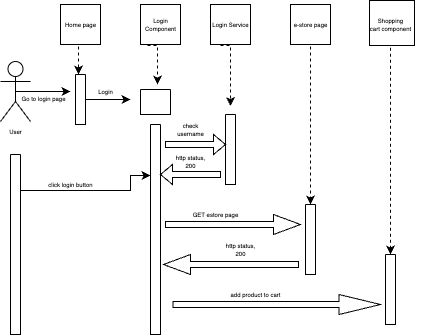

The diagram above was exported from draw.io. Its source (the exported page's mxGraphModel, read from the mxfile embedded in the PNG):
<mxGraphModel dx="578" dy="528" grid="1" gridSize="10" guides="1" tooltips="1" connect="1" arrows="1" fold="1" page="1" pageScale="1" pageWidth="850" pageHeight="1100" math="0" shadow="0">
  <root>
    <mxCell id="0" />
    <mxCell id="1" parent="0" />
    <mxCell id="2" style="edgeStyle=orthogonalEdgeStyle;rounded=0;orthogonalLoop=1;jettySize=auto;html=1;exitX=0.5;exitY=0.5;exitDx=0;exitDy=0;exitPerimeter=0;fontSize=6;" edge="1" source="3" parent="1">
      <mxGeometry relative="1" as="geometry">
        <mxPoint x="180" y="167" as="targetPoint" />
      </mxGeometry>
    </mxCell>
    <mxCell id="3" value="User&lt;br&gt;" style="shape=umlActor;verticalLabelPosition=bottom;verticalAlign=top;html=1;outlineConnect=0;fontSize=6;" vertex="1" parent="1">
      <mxGeometry x="110" y="137" width="30" height="60" as="geometry" />
    </mxCell>
    <mxCell id="4" value="" style="whiteSpace=wrap;html=1;aspect=fixed;fontSize=6;" vertex="1" parent="1">
      <mxGeometry x="170" y="80" width="40" height="40" as="geometry" />
    </mxCell>
    <mxCell id="5" value="" style="whiteSpace=wrap;html=1;aspect=fixed;fontSize=6;" vertex="1" parent="1">
      <mxGeometry x="250" y="80" width="40" height="40" as="geometry" />
    </mxCell>
    <mxCell id="6" value="" style="whiteSpace=wrap;html=1;aspect=fixed;fontSize=6;" vertex="1" parent="1">
      <mxGeometry x="320" y="80" width="40" height="40" as="geometry" />
    </mxCell>
    <mxCell id="7" value="" style="whiteSpace=wrap;html=1;aspect=fixed;fontSize=6;" vertex="1" parent="1">
      <mxGeometry x="400" y="80" width="40" height="40" as="geometry" />
    </mxCell>
    <mxCell id="8" style="edgeStyle=orthogonalEdgeStyle;rounded=0;orthogonalLoop=1;jettySize=auto;html=1;exitX=0.25;exitY=1;exitDx=0;exitDy=0;entryX=0.5;entryY=0;entryDx=0;entryDy=0;fontSize=6;strokeColor=default;dashed=1;" edge="1" source="9" target="29" parent="1">
      <mxGeometry relative="1" as="geometry">
        <Array as="points">
          <mxPoint x="500" y="121" />
        </Array>
      </mxGeometry>
    </mxCell>
    <mxCell id="9" value="" style="whiteSpace=wrap;html=1;aspect=fixed;fontSize=6;" vertex="1" parent="1">
      <mxGeometry x="479" y="76" width="45" height="45" as="geometry" />
    </mxCell>
    <mxCell id="10" value="" style="edgeStyle=orthogonalEdgeStyle;rounded=0;orthogonalLoop=1;jettySize=auto;html=1;fontSize=6;" edge="1" source="11" parent="1">
      <mxGeometry relative="1" as="geometry">
        <mxPoint x="240" y="175" as="targetPoint" />
      </mxGeometry>
    </mxCell>
    <mxCell id="11" value="" style="swimlane;startSize=0;fontSize=6;" vertex="1" parent="1">
      <mxGeometry x="185" y="150" width="10" height="50" as="geometry">
        <mxRectangle x="240" y="220" width="50" height="40" as="alternateBounds" />
      </mxGeometry>
    </mxCell>
    <mxCell id="12" value="" style="swimlane;startSize=0;fontSize=6;" vertex="1" parent="1">
      <mxGeometry x="250" y="165" width="30" height="25" as="geometry">
        <mxRectangle x="240" y="220" width="50" height="40" as="alternateBounds" />
      </mxGeometry>
    </mxCell>
    <mxCell id="13" value="Home page" style="text;html=1;align=center;verticalAlign=middle;resizable=0;points=[];autosize=1;strokeColor=none;fillColor=none;fontSize=6;" vertex="1" parent="1">
      <mxGeometry x="165" y="90" width="50" height="20" as="geometry" />
    </mxCell>
    <mxCell id="14" value="Go to login page&lt;br&gt;" style="text;html=1;align=center;verticalAlign=middle;resizable=0;points=[];autosize=1;strokeColor=none;fillColor=none;fontSize=6;" vertex="1" parent="1">
      <mxGeometry x="118" y="164" width="70" height="20" as="geometry" />
    </mxCell>
    <mxCell id="15" value="Login" style="text;html=1;align=center;verticalAlign=middle;resizable=0;points=[];autosize=1;strokeColor=none;fillColor=none;fontSize=6;" vertex="1" parent="1">
      <mxGeometry x="195" y="157" width="40" height="20" as="geometry" />
    </mxCell>
    <mxCell id="16" value="Login &lt;br&gt;Component" style="text;html=1;align=center;verticalAlign=middle;resizable=0;points=[];autosize=1;strokeColor=none;fillColor=none;fontSize=6;" vertex="1" parent="1">
      <mxGeometry x="245" y="85" width="50" height="30" as="geometry" />
    </mxCell>
    <mxCell id="17" value="Login Service&lt;br&gt;" style="text;html=1;align=center;verticalAlign=middle;resizable=0;points=[];autosize=1;strokeColor=none;fillColor=none;fontSize=6;" vertex="1" parent="1">
      <mxGeometry x="310" y="90" width="60" height="20" as="geometry" />
    </mxCell>
    <mxCell id="18" value="" style="swimlane;startSize=0;fontSize=6;" vertex="1" parent="1">
      <mxGeometry x="335" y="190" width="10" height="70" as="geometry">
        <mxRectangle x="240" y="220" width="50" height="40" as="alternateBounds" />
      </mxGeometry>
    </mxCell>
    <mxCell id="19" value="" style="edgeStyle=orthogonalEdgeStyle;rounded=0;orthogonalLoop=1;jettySize=auto;html=1;fontSize=6;entryX=0;entryY=0.5;entryDx=0;entryDy=0;" edge="1" parent="1">
      <mxGeometry relative="1" as="geometry">
        <mxPoint x="130" y="265.9999999999999" as="sourcePoint" />
        <mxPoint x="260" y="251" as="targetPoint" />
        <Array as="points">
          <mxPoint x="240" y="266" />
          <mxPoint x="240" y="251" />
        </Array>
      </mxGeometry>
    </mxCell>
    <mxCell id="20" value="" style="swimlane;startSize=0;fontSize=6;" vertex="1" parent="1">
      <mxGeometry x="120" y="230" width="10" height="180" as="geometry">
        <mxRectangle x="240" y="220" width="50" height="40" as="alternateBounds" />
      </mxGeometry>
    </mxCell>
    <mxCell id="21" value="" style="swimlane;startSize=0;fontSize=6;" vertex="1" parent="1">
      <mxGeometry x="260" y="200" width="10" height="210" as="geometry">
        <mxRectangle x="240" y="220" width="50" height="40" as="alternateBounds" />
      </mxGeometry>
    </mxCell>
    <mxCell id="22" value="" style="shape=singleArrow;whiteSpace=wrap;html=1;fontSize=6;" vertex="1" parent="1">
      <mxGeometry x="275" y="210" width="60" height="20" as="geometry" />
    </mxCell>
    <mxCell id="23" value="" style="shape=singleArrow;direction=west;whiteSpace=wrap;html=1;fontSize=6;" vertex="1" parent="1">
      <mxGeometry x="270" y="240" width="60" height="20" as="geometry" />
    </mxCell>
    <mxCell id="24" value="e-store page" style="text;html=1;align=center;verticalAlign=middle;resizable=0;points=[];autosize=1;strokeColor=none;fillColor=none;fontSize=6;" vertex="1" parent="1">
      <mxGeometry x="390" y="90" width="60" height="20" as="geometry" />
    </mxCell>
    <mxCell id="25" value="" style="swimlane;startSize=0;fontSize=6;" vertex="1" parent="1">
      <mxGeometry x="415" y="280" width="10" height="70" as="geometry">
        <mxRectangle x="240" y="220" width="50" height="40" as="alternateBounds" />
      </mxGeometry>
    </mxCell>
    <mxCell id="26" value="" style="shape=singleArrow;whiteSpace=wrap;html=1;fontSize=6;" vertex="1" parent="1">
      <mxGeometry x="275" y="290" width="135" height="20" as="geometry" />
    </mxCell>
    <mxCell id="27" value="" style="shape=singleArrow;direction=west;whiteSpace=wrap;html=1;fontSize=6;" vertex="1" parent="1">
      <mxGeometry x="273" y="330" width="135" height="20" as="geometry" />
    </mxCell>
    <mxCell id="28" value="Shopping &lt;br&gt;cart component&lt;br&gt;" style="text;html=1;align=center;verticalAlign=middle;resizable=0;points=[];autosize=1;strokeColor=none;fillColor=none;fontSize=6;" vertex="1" parent="1">
      <mxGeometry x="470" y="85" width="60" height="30" as="geometry" />
    </mxCell>
    <mxCell id="29" value="" style="swimlane;startSize=0;fontSize=6;" vertex="1" parent="1">
      <mxGeometry x="495" y="330" width="10" height="70" as="geometry">
        <mxRectangle x="240" y="220" width="50" height="40" as="alternateBounds" />
      </mxGeometry>
    </mxCell>
    <mxCell id="30" value="click login button" style="text;html=1;align=center;verticalAlign=middle;resizable=0;points=[];autosize=1;strokeColor=none;fillColor=none;fontSize=6;" vertex="1" parent="1">
      <mxGeometry x="145" y="250" width="70" height="20" as="geometry" />
    </mxCell>
    <mxCell id="31" value="check &lt;br&gt;username" style="text;html=1;align=center;verticalAlign=middle;resizable=0;points=[];autosize=1;strokeColor=none;fillColor=none;fontSize=6;" vertex="1" parent="1">
      <mxGeometry x="275" y="190" width="50" height="30" as="geometry" />
    </mxCell>
    <mxCell id="32" value="http status, &lt;br&gt;200" style="text;html=1;align=center;verticalAlign=middle;resizable=0;points=[];autosize=1;strokeColor=none;fillColor=none;fontSize=6;" vertex="1" parent="1">
      <mxGeometry x="275" y="222" width="50" height="30" as="geometry" />
    </mxCell>
    <mxCell id="33" value="GET estore page" style="text;html=1;align=center;verticalAlign=middle;resizable=0;points=[];autosize=1;strokeColor=none;fillColor=none;fontSize=6;" vertex="1" parent="1">
      <mxGeometry x="290" y="280" width="70" height="20" as="geometry" />
    </mxCell>
    <mxCell id="34" value="http status, &lt;br&gt;200" style="text;html=1;align=center;verticalAlign=middle;resizable=0;points=[];autosize=1;strokeColor=none;fillColor=none;fontSize=6;" vertex="1" parent="1">
      <mxGeometry x="325" y="310" width="50" height="30" as="geometry" />
    </mxCell>
    <mxCell id="35" value="" style="shape=singleArrow;whiteSpace=wrap;html=1;fontSize=6;" vertex="1" parent="1">
      <mxGeometry x="282.5" y="370" width="207.5" height="20" as="geometry" />
    </mxCell>
    <mxCell id="36" value="add product to cart" style="text;html=1;align=center;verticalAlign=middle;resizable=0;points=[];autosize=1;strokeColor=none;fillColor=none;fontSize=6;" vertex="1" parent="1">
      <mxGeometry x="330" y="360" width="70" height="20" as="geometry" />
    </mxCell>
    <mxCell id="37" style="edgeStyle=orthogonalEdgeStyle;rounded=0;orthogonalLoop=1;jettySize=auto;html=1;exitX=0.25;exitY=1;exitDx=0;exitDy=0;fontSize=6;strokeColor=default;dashed=1;entryX=0.5;entryY=0;entryDx=0;entryDy=0;" edge="1" target="25" parent="1">
      <mxGeometry relative="1" as="geometry">
        <mxPoint x="410.0000000000001" y="120" as="sourcePoint" />
        <mxPoint x="420" y="270" as="targetPoint" />
        <Array as="points">
          <mxPoint x="420" y="120" />
        </Array>
      </mxGeometry>
    </mxCell>
    <mxCell id="38" style="edgeStyle=orthogonalEdgeStyle;rounded=0;orthogonalLoop=1;jettySize=auto;html=1;exitX=0.25;exitY=1;exitDx=0;exitDy=0;fontSize=6;strokeColor=default;dashed=1;" edge="1" parent="1">
      <mxGeometry relative="1" as="geometry">
        <mxPoint x="330" y="121" as="sourcePoint" />
        <mxPoint x="340" y="181.5" as="targetPoint" />
        <Array as="points">
          <mxPoint x="339.75" y="121" />
        </Array>
      </mxGeometry>
    </mxCell>
    <mxCell id="39" style="edgeStyle=orthogonalEdgeStyle;rounded=0;orthogonalLoop=1;jettySize=auto;html=1;exitX=0.25;exitY=1;exitDx=0;exitDy=0;fontSize=6;strokeColor=default;dashed=1;" edge="1" parent="1">
      <mxGeometry relative="1" as="geometry">
        <mxPoint x="257" y="121" as="sourcePoint" />
        <mxPoint x="267" y="160" as="targetPoint" />
        <Array as="points">
          <mxPoint x="266.75" y="121" />
        </Array>
      </mxGeometry>
    </mxCell>
    <mxCell id="40" style="edgeStyle=orthogonalEdgeStyle;rounded=0;orthogonalLoop=1;jettySize=auto;html=1;exitX=0.25;exitY=1;exitDx=0;exitDy=0;fontSize=6;strokeColor=default;dashed=1;" edge="1" parent="1">
      <mxGeometry relative="1" as="geometry">
        <mxPoint x="178" y="120" as="sourcePoint" />
        <mxPoint x="188" y="150" as="targetPoint" />
        <Array as="points">
          <mxPoint x="187.75" y="120" />
        </Array>
      </mxGeometry>
    </mxCell>
  </root>
</mxGraphModel>